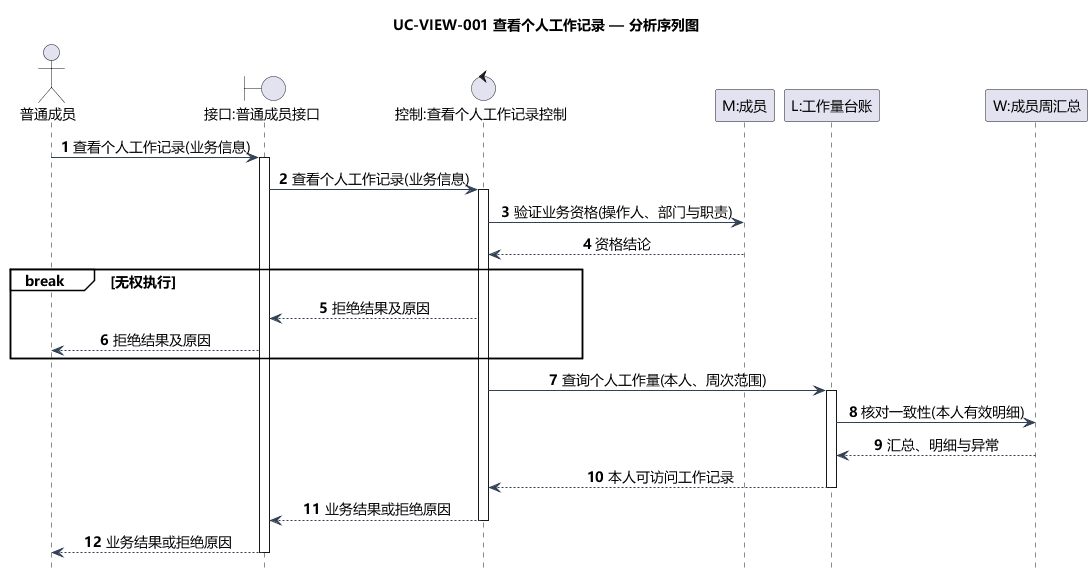

The diagram above was rendered by PlantUML. Its source (embedded in the PNG):
@startuml
title UC-VIEW-001 查看个人工作记录 — 分析序列图
skinparam defaultFontName Microsoft YaHei
skinparam defaultFontSize 14
skinparam shadowing false
skinparam backgroundColor white
skinparam classAttributeIconSize 0
skinparam classBackgroundColor #F5FAFF
skinparam classBorderColor #46637F
skinparam ArrowColor #334155
skinparam nodesep 35
skinparam ranksep 45
hide footbox
autonumber
skinparam sequenceMessageAlign center
skinparam sequenceGroupBackgroundColor white
actor "普通成员" as A
boundary "接口:普通成员接口" as B
control "控制:查看个人工作记录控制" as C
participant "M:成员" as M
participant "L:工作量台账" as L
participant "W:成员周汇总" as W
A -> B: 查看个人工作记录(业务信息)
activate B
B -> C: 查看个人工作记录(业务信息)
activate C
C -> M: 验证业务资格(操作人、部门与职责)
M --> C: 资格结论
break 无权执行
  C --> B: 拒绝结果及原因
  B --> A: 拒绝结果及原因
end

C -> L: 查询个人工作量(本人、周次范围)
activate L
L -> W: 核对一致性(本人有效明细)
W --> L: 汇总、明细与异常
L --> C: 本人可访问工作记录
deactivate L

C --> B: 业务结果或拒绝原因
deactivate C
B --> A: 业务结果或拒绝原因
deactivate B
@enduml